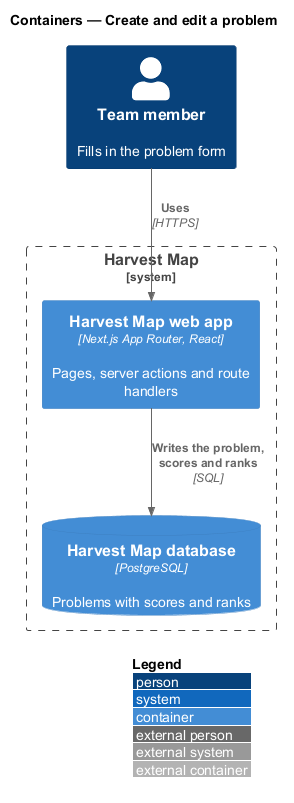

The diagram above was rendered by PlantUML. Its source (embedded in the PNG):
@startuml
!include <C4/C4_Container>
LAYOUT_WITH_LEGEND()
title Containers — Create and edit a problem

Person(member, "Team member", "Fills in the problem form")
System_Boundary(hm, "Harvest Map") {
  Container(web, "Harvest Map web app", "Next.js App Router, React", "Pages, server actions and route handlers")
  ContainerDb(db, "Harvest Map database", "PostgreSQL", "Problems with scores and ranks")
}
Rel(member, web, "Uses", "HTTPS")
Rel(web, db, "Writes the problem, scores and ranks", "SQL")
@enduml